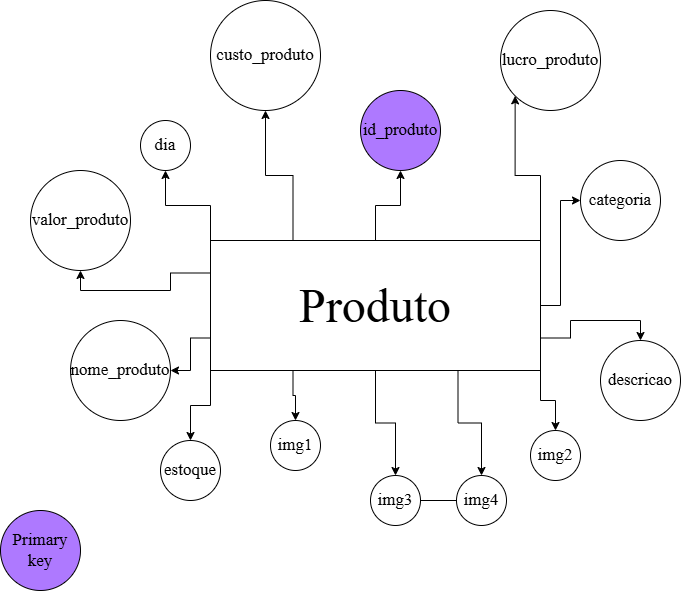

The diagram above was exported from draw.io. Its source (the exported page's mxGraphModel, read from the mxfile embedded in the PNG):
<mxGraphModel dx="1426" dy="777" grid="1" gridSize="10" guides="1" tooltips="1" connect="1" arrows="1" fold="1" page="1" pageScale="1" pageWidth="827" pageHeight="1169" math="0" shadow="0">
  <root>
    <mxCell id="0" />
    <mxCell id="1" parent="0" />
    <mxCell id="IG5oO1IxCX3WGTP7igpy-17" style="edgeStyle=orthogonalEdgeStyle;rounded=0;orthogonalLoop=1;jettySize=auto;html=1;exitX=0.5;exitY=0;exitDx=0;exitDy=0;entryX=0.5;entryY=1;entryDx=0;entryDy=0;" edge="1" parent="1" source="IG5oO1IxCX3WGTP7igpy-1" target="IG5oO1IxCX3WGTP7igpy-2">
      <mxGeometry relative="1" as="geometry" />
    </mxCell>
    <mxCell id="IG5oO1IxCX3WGTP7igpy-18" style="edgeStyle=orthogonalEdgeStyle;rounded=0;orthogonalLoop=1;jettySize=auto;html=1;exitX=0.25;exitY=0;exitDx=0;exitDy=0;" edge="1" parent="1" source="IG5oO1IxCX3WGTP7igpy-1" target="IG5oO1IxCX3WGTP7igpy-4">
      <mxGeometry relative="1" as="geometry" />
    </mxCell>
    <mxCell id="IG5oO1IxCX3WGTP7igpy-19" style="edgeStyle=orthogonalEdgeStyle;rounded=0;orthogonalLoop=1;jettySize=auto;html=1;exitX=0;exitY=0;exitDx=0;exitDy=0;entryX=0.5;entryY=1;entryDx=0;entryDy=0;" edge="1" parent="1" source="IG5oO1IxCX3WGTP7igpy-1" target="IG5oO1IxCX3WGTP7igpy-5">
      <mxGeometry relative="1" as="geometry" />
    </mxCell>
    <mxCell id="IG5oO1IxCX3WGTP7igpy-20" style="edgeStyle=orthogonalEdgeStyle;rounded=0;orthogonalLoop=1;jettySize=auto;html=1;exitX=0;exitY=0.25;exitDx=0;exitDy=0;entryX=0.5;entryY=1;entryDx=0;entryDy=0;" edge="1" parent="1" source="IG5oO1IxCX3WGTP7igpy-1" target="IG5oO1IxCX3WGTP7igpy-6">
      <mxGeometry relative="1" as="geometry" />
    </mxCell>
    <mxCell id="IG5oO1IxCX3WGTP7igpy-21" style="edgeStyle=orthogonalEdgeStyle;rounded=0;orthogonalLoop=1;jettySize=auto;html=1;exitX=0;exitY=0.75;exitDx=0;exitDy=0;entryX=1;entryY=0.5;entryDx=0;entryDy=0;" edge="1" parent="1" source="IG5oO1IxCX3WGTP7igpy-1" target="IG5oO1IxCX3WGTP7igpy-7">
      <mxGeometry relative="1" as="geometry" />
    </mxCell>
    <mxCell id="IG5oO1IxCX3WGTP7igpy-22" style="edgeStyle=orthogonalEdgeStyle;rounded=0;orthogonalLoop=1;jettySize=auto;html=1;exitX=0;exitY=1;exitDx=0;exitDy=0;entryX=0.5;entryY=0;entryDx=0;entryDy=0;" edge="1" parent="1" source="IG5oO1IxCX3WGTP7igpy-1" target="IG5oO1IxCX3WGTP7igpy-16">
      <mxGeometry relative="1" as="geometry" />
    </mxCell>
    <mxCell id="IG5oO1IxCX3WGTP7igpy-23" style="edgeStyle=orthogonalEdgeStyle;rounded=0;orthogonalLoop=1;jettySize=auto;html=1;exitX=0.25;exitY=1;exitDx=0;exitDy=0;entryX=0.5;entryY=0;entryDx=0;entryDy=0;" edge="1" parent="1" source="IG5oO1IxCX3WGTP7igpy-1" target="IG5oO1IxCX3WGTP7igpy-8">
      <mxGeometry relative="1" as="geometry" />
    </mxCell>
    <mxCell id="IG5oO1IxCX3WGTP7igpy-24" style="edgeStyle=orthogonalEdgeStyle;rounded=0;orthogonalLoop=1;jettySize=auto;html=1;exitX=0.5;exitY=1;exitDx=0;exitDy=0;entryX=0.5;entryY=0;entryDx=0;entryDy=0;" edge="1" parent="1" source="IG5oO1IxCX3WGTP7igpy-1" target="IG5oO1IxCX3WGTP7igpy-10">
      <mxGeometry relative="1" as="geometry" />
    </mxCell>
    <mxCell id="IG5oO1IxCX3WGTP7igpy-25" style="edgeStyle=orthogonalEdgeStyle;rounded=0;orthogonalLoop=1;jettySize=auto;html=1;exitX=0.75;exitY=1;exitDx=0;exitDy=0;entryX=0.5;entryY=0;entryDx=0;entryDy=0;" edge="1" parent="1" source="IG5oO1IxCX3WGTP7igpy-1" target="IG5oO1IxCX3WGTP7igpy-11">
      <mxGeometry relative="1" as="geometry" />
    </mxCell>
    <mxCell id="IG5oO1IxCX3WGTP7igpy-26" style="edgeStyle=orthogonalEdgeStyle;rounded=0;orthogonalLoop=1;jettySize=auto;html=1;exitX=1;exitY=1;exitDx=0;exitDy=0;entryX=0.5;entryY=0;entryDx=0;entryDy=0;" edge="1" parent="1" source="IG5oO1IxCX3WGTP7igpy-1" target="IG5oO1IxCX3WGTP7igpy-9">
      <mxGeometry relative="1" as="geometry" />
    </mxCell>
    <mxCell id="IG5oO1IxCX3WGTP7igpy-27" style="edgeStyle=orthogonalEdgeStyle;rounded=0;orthogonalLoop=1;jettySize=auto;html=1;exitX=1;exitY=0.75;exitDx=0;exitDy=0;entryX=0.5;entryY=0;entryDx=0;entryDy=0;" edge="1" parent="1" source="IG5oO1IxCX3WGTP7igpy-1" target="IG5oO1IxCX3WGTP7igpy-15">
      <mxGeometry relative="1" as="geometry" />
    </mxCell>
    <mxCell id="IG5oO1IxCX3WGTP7igpy-28" style="edgeStyle=orthogonalEdgeStyle;rounded=0;orthogonalLoop=1;jettySize=auto;html=1;exitX=1;exitY=0.5;exitDx=0;exitDy=0;" edge="1" parent="1" source="IG5oO1IxCX3WGTP7igpy-1" target="IG5oO1IxCX3WGTP7igpy-14">
      <mxGeometry relative="1" as="geometry" />
    </mxCell>
    <mxCell id="IG5oO1IxCX3WGTP7igpy-29" style="edgeStyle=orthogonalEdgeStyle;rounded=0;orthogonalLoop=1;jettySize=auto;html=1;exitX=1;exitY=0;exitDx=0;exitDy=0;entryX=0;entryY=1;entryDx=0;entryDy=0;" edge="1" parent="1" source="IG5oO1IxCX3WGTP7igpy-1" target="IG5oO1IxCX3WGTP7igpy-3">
      <mxGeometry relative="1" as="geometry" />
    </mxCell>
    <mxCell id="IG5oO1IxCX3WGTP7igpy-1" value="&lt;font style=&quot;font-size: 48px;&quot; face=&quot;Times New Roman&quot;&gt;Produto&lt;/font&gt;" style="rounded=0;whiteSpace=wrap;html=1;" vertex="1" parent="1">
      <mxGeometry x="240" y="280" width="330" height="130" as="geometry" />
    </mxCell>
    <mxCell id="IG5oO1IxCX3WGTP7igpy-2" value="&lt;font style=&quot;font-size: 17px;&quot; face=&quot;Times New Roman&quot;&gt;id_produto&lt;/font&gt;" style="ellipse;whiteSpace=wrap;html=1;aspect=fixed;fillColor=#AE79FF;" vertex="1" parent="1">
      <mxGeometry x="390" y="130" width="80" height="80" as="geometry" />
    </mxCell>
    <mxCell id="IG5oO1IxCX3WGTP7igpy-3" value="&lt;font style=&quot;font-size: 17px;&quot; face=&quot;Times New Roman&quot;&gt;lucro_produto&lt;/font&gt;" style="ellipse;whiteSpace=wrap;html=1;aspect=fixed;" vertex="1" parent="1">
      <mxGeometry x="530" y="50" width="100" height="100" as="geometry" />
    </mxCell>
    <mxCell id="IG5oO1IxCX3WGTP7igpy-4" value="&lt;font style=&quot;font-size: 17px;&quot; face=&quot;Times New Roman&quot;&gt;custo_produto&lt;/font&gt;" style="ellipse;whiteSpace=wrap;html=1;aspect=fixed;" vertex="1" parent="1">
      <mxGeometry x="240" y="40" width="110" height="110" as="geometry" />
    </mxCell>
    <mxCell id="IG5oO1IxCX3WGTP7igpy-5" value="&lt;font style=&quot;font-size: 17px;&quot; face=&quot;Times New Roman&quot;&gt;dia&lt;/font&gt;" style="ellipse;whiteSpace=wrap;html=1;aspect=fixed;" vertex="1" parent="1">
      <mxGeometry x="170" y="160" width="50" height="50" as="geometry" />
    </mxCell>
    <mxCell id="IG5oO1IxCX3WGTP7igpy-6" value="&lt;font style=&quot;font-size: 17px;&quot; face=&quot;Times New Roman&quot;&gt;valor_produto&lt;/font&gt;" style="ellipse;whiteSpace=wrap;html=1;aspect=fixed;" vertex="1" parent="1">
      <mxGeometry x="60" y="210" width="100" height="100" as="geometry" />
    </mxCell>
    <mxCell id="IG5oO1IxCX3WGTP7igpy-7" value="&lt;font style=&quot;font-size: 17px;&quot; face=&quot;Times New Roman&quot;&gt;nome_produto&lt;/font&gt;" style="ellipse;whiteSpace=wrap;html=1;aspect=fixed;" vertex="1" parent="1">
      <mxGeometry x="100" y="360" width="100" height="100" as="geometry" />
    </mxCell>
    <mxCell id="IG5oO1IxCX3WGTP7igpy-8" value="&lt;font style=&quot;font-size: 17px;&quot; face=&quot;Times New Roman&quot;&gt;img1&lt;/font&gt;" style="ellipse;whiteSpace=wrap;html=1;aspect=fixed;" vertex="1" parent="1">
      <mxGeometry x="300" y="460" width="50" height="50" as="geometry" />
    </mxCell>
    <mxCell id="IG5oO1IxCX3WGTP7igpy-9" value="&lt;font style=&quot;font-size: 17px;&quot; face=&quot;Times New Roman&quot;&gt;img2&lt;/font&gt;" style="ellipse;whiteSpace=wrap;html=1;aspect=fixed;" vertex="1" parent="1">
      <mxGeometry x="560" y="470" width="50" height="50" as="geometry" />
    </mxCell>
    <mxCell id="IG5oO1IxCX3WGTP7igpy-10" value="&lt;font style=&quot;font-size: 17px;&quot; face=&quot;Times New Roman&quot;&gt;img3&lt;/font&gt;" style="ellipse;whiteSpace=wrap;html=1;aspect=fixed;" vertex="1" parent="1">
      <mxGeometry x="400" y="515" width="50" height="50" as="geometry" />
    </mxCell>
    <mxCell id="IG5oO1IxCX3WGTP7igpy-11" value="&lt;font style=&quot;font-size: 17px;&quot; face=&quot;Times New Roman&quot;&gt;img4&lt;/font&gt;" style="ellipse;whiteSpace=wrap;html=1;aspect=fixed;" vertex="1" parent="1">
      <mxGeometry x="486" y="515" width="50" height="50" as="geometry" />
    </mxCell>
    <mxCell id="IG5oO1IxCX3WGTP7igpy-13" value="" style="endArrow=none;html=1;rounded=0;exitX=1;exitY=0.5;exitDx=0;exitDy=0;entryX=0;entryY=0.5;entryDx=0;entryDy=0;" edge="1" parent="1" source="IG5oO1IxCX3WGTP7igpy-10" target="IG5oO1IxCX3WGTP7igpy-11">
      <mxGeometry width="50" height="50" relative="1" as="geometry">
        <mxPoint x="466" y="525" as="sourcePoint" />
        <mxPoint x="496" y="495" as="targetPoint" />
      </mxGeometry>
    </mxCell>
    <mxCell id="IG5oO1IxCX3WGTP7igpy-14" value="&lt;font style=&quot;font-size: 17px;&quot; face=&quot;Times New Roman&quot;&gt;categoria&lt;/font&gt;" style="ellipse;whiteSpace=wrap;html=1;aspect=fixed;" vertex="1" parent="1">
      <mxGeometry x="610" y="200" width="80" height="80" as="geometry" />
    </mxCell>
    <mxCell id="IG5oO1IxCX3WGTP7igpy-15" value="&lt;font style=&quot;font-size: 17px;&quot; face=&quot;Times New Roman&quot;&gt;descricao&lt;/font&gt;" style="ellipse;whiteSpace=wrap;html=1;aspect=fixed;" vertex="1" parent="1">
      <mxGeometry x="630" y="380" width="80" height="80" as="geometry" />
    </mxCell>
    <mxCell id="IG5oO1IxCX3WGTP7igpy-16" value="&lt;font style=&quot;font-size: 17px;&quot; face=&quot;Times New Roman&quot;&gt;estoque&lt;/font&gt;" style="ellipse;whiteSpace=wrap;html=1;aspect=fixed;" vertex="1" parent="1">
      <mxGeometry x="190" y="480" width="60" height="60" as="geometry" />
    </mxCell>
    <mxCell id="IG5oO1IxCX3WGTP7igpy-30" value="&lt;font style=&quot;font-size: 17px;&quot; face=&quot;Times New Roman&quot;&gt;Primary key&lt;/font&gt;" style="ellipse;whiteSpace=wrap;html=1;aspect=fixed;fillColor=#AE79FF;" vertex="1" parent="1">
      <mxGeometry x="30" y="550" width="80" height="80" as="geometry" />
    </mxCell>
  </root>
</mxGraphModel>